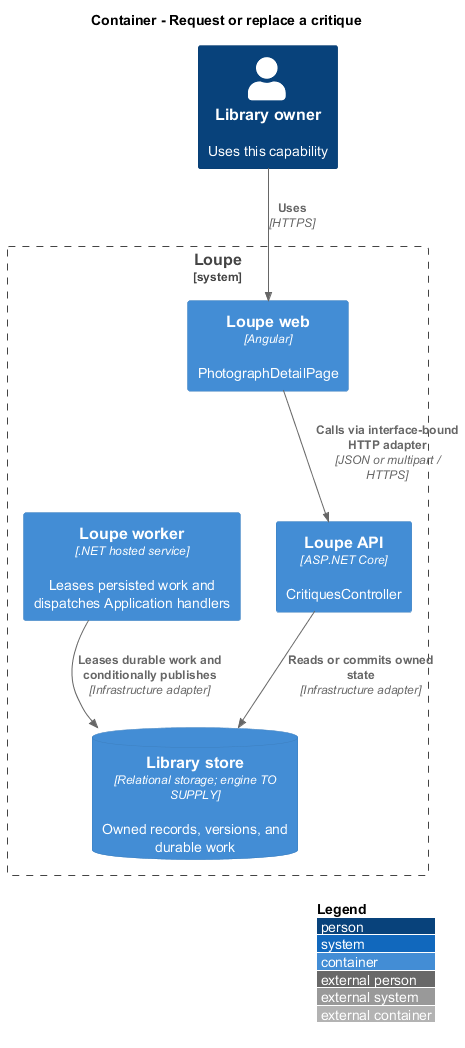

The diagram above was rendered by PlantUML. Its source (embedded in the PNG):
@startuml
!include <C4/C4_Container>
LAYOUT_WITH_LEGEND()
title Container - Request or replace a critique
Person(owner, "Library owner", "Uses this capability")
System_Boundary(loupe, "Loupe") {
Container(spa, "Loupe web", "Angular", "PhotographDetailPage")
Container(api, "Loupe API", "ASP.NET Core", "CritiquesController")
ContainerDb(db, "Library store", "Relational storage; engine TO SUPPLY", "Owned records, versions, and durable work")
Container(worker, "Loupe worker", ".NET hosted service", "Leases persisted work and dispatches Application handlers")
}
Rel(owner, spa, "Uses", "HTTPS")
Rel(spa, api, "Calls via interface-bound HTTP adapter", "JSON or multipart / HTTPS")
Rel(api, db, "Reads or commits owned state", "Infrastructure adapter")
Rel(worker, db, "Leases durable work and conditionally publishes", "Infrastructure adapter")
@enduml